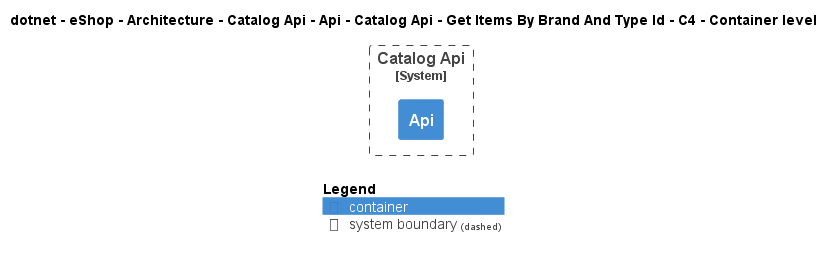

The diagram above was rendered by PlantUML. Its source (embedded in the PNG):
@startuml
!include ..\..\..\..\..\..\..\..\..\..\..\.c4s\C4_Container.puml

AddElementTag("c4interflow:lifecycle:new", $bgColor=green, $fontColor=#ffffff, $borderColor=green, $shadowing="False")
AddElementTag("c4interflow:lifecycle:changed", $bgColor=orange, $fontColor=#ffffff, $borderColor=orange, $shadowing="False")
AddElementTag("c4interflow:lifecycle:removed", $bgColor=red, $fontColor=#ffffff, $borderColor=red, $shadowing="False")

AddRelTag("c4interflow:lifecycle:new", $textColor=green, $lineColor=green)
AddRelTag("c4interflow:lifecycle:changed", $textColor=orange, $lineColor=orange)
AddRelTag("c4interflow:lifecycle:removed", $textColor=red, $lineColor=red)

SHOW_PERSON_PORTRAIT()
LAYOUT_TOP_DOWN()

skinparam linetype polyline

title dotnet - eShop - Architecture - Catalog Api - Api - Catalog Api - Get Items By Brand And Type Id - C4 - Container level


System_Boundary(dotnet.eShop.Architecture.SoftwareSystems.CatalogApi, "Catalog Api") {
    Container(dotnet.eShop.Architecture.SoftwareSystems.CatalogApi.Containers.Api, "Api", "", "")
}



SHOW_LEGEND()
@enduml